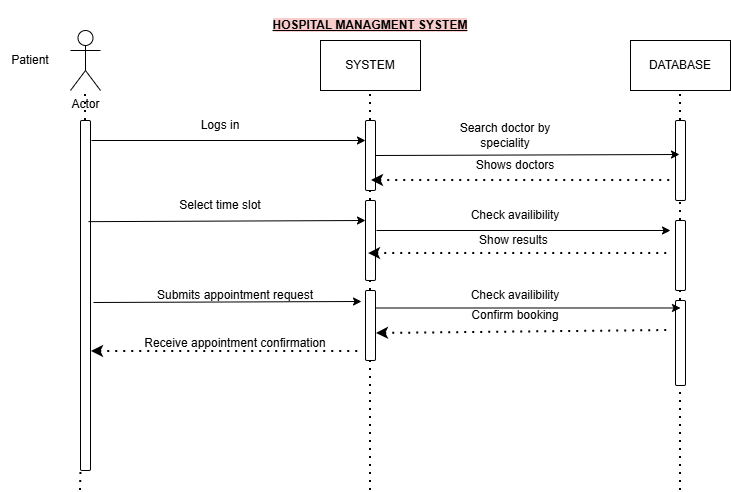

The diagram above was exported from draw.io. Its source (the exported page's mxGraphModel, read from the mxfile embedded in the PNG):
<mxGraphModel dx="856" dy="521" grid="1" gridSize="10" guides="1" tooltips="1" connect="1" arrows="1" fold="1" page="1" pageScale="1" pageWidth="850" pageHeight="1100" math="0" shadow="0">
  <root>
    <mxCell id="0" />
    <mxCell id="1" parent="0" />
    <mxCell id="Nugj0fx45VUhrAKeIj95-1" parent="1" style="shape=umlActor;verticalLabelPosition=bottom;verticalAlign=top;html=1;outlineConnect=0;" value="Actor" vertex="1">
      <mxGeometry height="60" width="30" x="90" y="40" as="geometry" />
    </mxCell>
    <mxCell id="Nugj0fx45VUhrAKeIj95-2" parent="1" style="text;html=1;whiteSpace=wrap;strokeColor=none;fillColor=none;align=center;verticalAlign=middle;rounded=0;" value="Patient" vertex="1">
      <mxGeometry height="30" width="60" x="20" y="55" as="geometry" />
    </mxCell>
    <mxCell id="Nugj0fx45VUhrAKeIj95-3" edge="1" parent="1" source="Nugj0fx45VUhrAKeIj95-10" style="endArrow=none;dashed=1;html=1;dashPattern=1 3;strokeWidth=2;rounded=0;" target="Nugj0fx45VUhrAKeIj95-1" value="">
      <mxGeometry height="50" relative="1" width="50" as="geometry">
        <mxPoint x="100" y="500" as="sourcePoint" />
        <mxPoint x="450" y="250" as="targetPoint" />
      </mxGeometry>
    </mxCell>
    <mxCell id="Nugj0fx45VUhrAKeIj95-4" parent="1" style="rounded=0;whiteSpace=wrap;html=1;" value="" vertex="1">
      <mxGeometry height="50" width="100" x="340" y="50" as="geometry" />
    </mxCell>
    <mxCell id="Nugj0fx45VUhrAKeIj95-5" parent="1" style="text;html=1;whiteSpace=wrap;strokeColor=none;fillColor=none;align=center;verticalAlign=middle;rounded=0;" value="SYSTEM" vertex="1">
      <mxGeometry height="30" width="60" x="360" y="60" as="geometry" />
    </mxCell>
    <mxCell id="Nugj0fx45VUhrAKeIj95-6" parent="1" style="rounded=0;whiteSpace=wrap;html=1;" value="" vertex="1">
      <mxGeometry height="50" width="100" x="650" y="50" as="geometry" />
    </mxCell>
    <mxCell id="Nugj0fx45VUhrAKeIj95-7" parent="1" style="text;html=1;whiteSpace=wrap;strokeColor=none;fillColor=none;align=center;verticalAlign=middle;rounded=0;" value="DATABASE" vertex="1">
      <mxGeometry height="30" width="60" x="670" y="60" as="geometry" />
    </mxCell>
    <mxCell id="Nugj0fx45VUhrAKeIj95-8" edge="1" parent="1" source="Nugj0fx45VUhrAKeIj95-12" style="endArrow=none;dashed=1;html=1;dashPattern=1 3;strokeWidth=2;rounded=0;entryX=0.5;entryY=1;entryDx=0;entryDy=0;" target="Nugj0fx45VUhrAKeIj95-4" value="">
      <mxGeometry height="50" relative="1" width="50" as="geometry">
        <mxPoint x="390" y="500" as="sourcePoint" />
        <mxPoint x="450" y="250" as="targetPoint" />
      </mxGeometry>
    </mxCell>
    <mxCell id="Nugj0fx45VUhrAKeIj95-9" edge="1" parent="1" source="Nugj0fx45VUhrAKeIj95-17" style="endArrow=none;dashed=1;html=1;dashPattern=1 3;strokeWidth=2;rounded=0;entryX=0.5;entryY=1;entryDx=0;entryDy=0;" target="Nugj0fx45VUhrAKeIj95-6" value="">
      <mxGeometry height="50" relative="1" width="50" as="geometry">
        <mxPoint x="700" y="500" as="sourcePoint" />
        <mxPoint x="450" y="250" as="targetPoint" />
      </mxGeometry>
    </mxCell>
    <mxCell id="Nugj0fx45VUhrAKeIj95-11" edge="1" parent="1" style="endArrow=none;dashed=1;html=1;dashPattern=1 3;strokeWidth=2;rounded=0;" target="Nugj0fx45VUhrAKeIj95-10" value="">
      <mxGeometry height="50" relative="1" width="50" as="geometry">
        <mxPoint x="100" y="500" as="sourcePoint" />
        <mxPoint x="105" y="100" as="targetPoint" />
      </mxGeometry>
    </mxCell>
    <mxCell id="Nugj0fx45VUhrAKeIj95-10" parent="1" style="rounded=1;whiteSpace=wrap;html=1;" value="" vertex="1">
      <mxGeometry height="350" width="10" x="100" y="130" as="geometry" />
    </mxCell>
    <mxCell id="Nugj0fx45VUhrAKeIj95-13" edge="1" parent="1" source="Nugj0fx45VUhrAKeIj95-22" style="endArrow=none;dashed=1;html=1;dashPattern=1 3;strokeWidth=2;rounded=0;entryX=0.5;entryY=1;entryDx=0;entryDy=0;" target="Nugj0fx45VUhrAKeIj95-12" value="">
      <mxGeometry height="50" relative="1" width="50" as="geometry">
        <mxPoint x="390" y="500" as="sourcePoint" />
        <mxPoint x="390" y="100" as="targetPoint" />
      </mxGeometry>
    </mxCell>
    <mxCell id="Nugj0fx45VUhrAKeIj95-12" parent="1" style="rounded=1;whiteSpace=wrap;html=1;" value="" vertex="1">
      <mxGeometry height="70" width="10" x="385" y="130" as="geometry" />
    </mxCell>
    <mxCell id="Nugj0fx45VUhrAKeIj95-14" edge="1" parent="1" style="endArrow=classic;html=1;rounded=0;" value="">
      <mxGeometry height="50" relative="1" width="50" as="geometry">
        <mxPoint x="111" y="150" as="sourcePoint" />
        <mxPoint x="385" y="150" as="targetPoint" />
      </mxGeometry>
    </mxCell>
    <mxCell id="Nugj0fx45VUhrAKeIj95-15" parent="1" style="text;html=1;whiteSpace=wrap;strokeColor=none;fillColor=none;align=center;verticalAlign=middle;rounded=0;" value="Logs in" vertex="1">
      <mxGeometry height="30" width="60" x="210" y="120" as="geometry" />
    </mxCell>
    <mxCell id="Nugj0fx45VUhrAKeIj95-16" parent="1" style="text;html=1;whiteSpace=wrap;strokeColor=none;fillColor=none;align=center;verticalAlign=middle;rounded=0;" value="Search doctor by speciality" vertex="1">
      <mxGeometry height="30" width="130" x="460" y="130" as="geometry" />
    </mxCell>
    <mxCell id="Nugj0fx45VUhrAKeIj95-18" edge="1" parent="1" source="Nugj0fx45VUhrAKeIj95-27" style="endArrow=none;dashed=1;html=1;dashPattern=1 3;strokeWidth=2;rounded=0;entryX=0.5;entryY=1;entryDx=0;entryDy=0;" target="Nugj0fx45VUhrAKeIj95-17" value="">
      <mxGeometry height="50" relative="1" width="50" as="geometry">
        <mxPoint x="700" y="500" as="sourcePoint" />
        <mxPoint x="700" y="100" as="targetPoint" />
      </mxGeometry>
    </mxCell>
    <mxCell id="Nugj0fx45VUhrAKeIj95-17" parent="1" style="rounded=1;whiteSpace=wrap;html=1;" value="" vertex="1">
      <mxGeometry height="80" width="10" x="695" y="130" as="geometry" />
    </mxCell>
    <mxCell id="Nugj0fx45VUhrAKeIj95-19" edge="1" parent="1" source="Nugj0fx45VUhrAKeIj95-12" style="endArrow=classic;html=1;rounded=0;exitX=1;exitY=0.5;exitDx=0;exitDy=0;entryX=0.4;entryY=0.425;entryDx=0;entryDy=0;entryPerimeter=0;" target="Nugj0fx45VUhrAKeIj95-17" value="">
      <mxGeometry height="50" relative="1" width="50" as="geometry">
        <mxPoint x="400" y="300" as="sourcePoint" />
        <mxPoint x="690" y="170" as="targetPoint" />
      </mxGeometry>
    </mxCell>
    <mxCell id="Nugj0fx45VUhrAKeIj95-20" edge="1" parent="1" source="Nugj0fx45VUhrAKeIj95-12" style="endArrow=none;dashed=1;html=1;dashPattern=1 3;strokeWidth=2;rounded=0;startArrow=classic;startFill=1;exitX=0.6;exitY=0.857;exitDx=0;exitDy=0;exitPerimeter=0;" value="">
      <mxGeometry height="50" relative="1" width="50" as="geometry">
        <mxPoint x="400" y="300" as="sourcePoint" />
        <mxPoint x="690" y="190" as="targetPoint" />
      </mxGeometry>
    </mxCell>
    <mxCell id="Nugj0fx45VUhrAKeIj95-21" parent="1" style="text;html=1;whiteSpace=wrap;strokeColor=none;fillColor=none;align=center;verticalAlign=middle;rounded=0;" value="Shows doctors" vertex="1">
      <mxGeometry height="30" width="170" x="450" y="160" as="geometry" />
    </mxCell>
    <mxCell id="Nugj0fx45VUhrAKeIj95-23" edge="1" parent="1" source="Nugj0fx45VUhrAKeIj95-34" style="endArrow=none;dashed=1;html=1;dashPattern=1 3;strokeWidth=2;rounded=0;entryX=0.5;entryY=1;entryDx=0;entryDy=0;" target="Nugj0fx45VUhrAKeIj95-22" value="">
      <mxGeometry height="50" relative="1" width="50" as="geometry">
        <mxPoint x="390" y="500" as="sourcePoint" />
        <mxPoint x="390" y="200" as="targetPoint" />
      </mxGeometry>
    </mxCell>
    <mxCell id="Nugj0fx45VUhrAKeIj95-22" parent="1" style="rounded=1;whiteSpace=wrap;html=1;" value="" vertex="1">
      <mxGeometry height="80" width="10" x="385" y="210" as="geometry" />
    </mxCell>
    <mxCell id="Nugj0fx45VUhrAKeIj95-24" edge="1" parent="1" source="Nugj0fx45VUhrAKeIj95-10" style="endArrow=classic;html=1;rounded=0;exitX=0.8;exitY=0.289;exitDx=0;exitDy=0;exitPerimeter=0;entryX=0;entryY=0.25;entryDx=0;entryDy=0;" target="Nugj0fx45VUhrAKeIj95-22" value="">
      <mxGeometry height="50" relative="1" width="50" as="geometry">
        <mxPoint x="400" y="300" as="sourcePoint" />
        <mxPoint x="450" y="250" as="targetPoint" />
      </mxGeometry>
    </mxCell>
    <mxCell id="Nugj0fx45VUhrAKeIj95-25" parent="1" style="text;html=1;whiteSpace=wrap;strokeColor=none;fillColor=none;align=center;verticalAlign=middle;rounded=0;" value="Select time slot" vertex="1">
      <mxGeometry height="30" width="220" x="130" y="200" as="geometry" />
    </mxCell>
    <mxCell id="Nugj0fx45VUhrAKeIj95-28" edge="1" parent="1" source="Nugj0fx45VUhrAKeIj95-38" style="endArrow=none;dashed=1;html=1;dashPattern=1 3;strokeWidth=2;rounded=0;entryX=0.5;entryY=1;entryDx=0;entryDy=0;" target="Nugj0fx45VUhrAKeIj95-27" value="">
      <mxGeometry height="50" relative="1" width="50" as="geometry">
        <mxPoint x="700" y="500" as="sourcePoint" />
        <mxPoint x="700" y="210" as="targetPoint" />
      </mxGeometry>
    </mxCell>
    <mxCell id="Nugj0fx45VUhrAKeIj95-27" parent="1" style="rounded=1;whiteSpace=wrap;html=1;" value="" vertex="1">
      <mxGeometry height="70" width="10" x="695" y="230" as="geometry" />
    </mxCell>
    <mxCell id="Nugj0fx45VUhrAKeIj95-29" edge="1" parent="1" source="Nugj0fx45VUhrAKeIj95-22" style="endArrow=classic;html=1;rounded=0;exitX=1.1;exitY=0.375;exitDx=0;exitDy=0;exitPerimeter=0;" value="">
      <mxGeometry height="50" relative="1" width="50" as="geometry">
        <mxPoint x="400" y="300" as="sourcePoint" />
        <mxPoint x="690" y="240" as="targetPoint" />
      </mxGeometry>
    </mxCell>
    <mxCell id="Nugj0fx45VUhrAKeIj95-30" parent="1" style="text;html=1;whiteSpace=wrap;strokeColor=none;fillColor=none;align=center;verticalAlign=middle;rounded=0;" value="Check availibility" vertex="1">
      <mxGeometry height="30" width="200" x="435" y="210" as="geometry" />
    </mxCell>
    <mxCell id="Nugj0fx45VUhrAKeIj95-31" edge="1" parent="1" source="Nugj0fx45VUhrAKeIj95-22" style="endArrow=none;dashed=1;html=1;dashPattern=1 3;strokeWidth=2;rounded=0;startArrow=classic;startFill=1;exitX=0.3;exitY=0.663;exitDx=0;exitDy=0;exitPerimeter=0;" value="">
      <mxGeometry height="50" relative="1" width="50" as="geometry">
        <mxPoint x="400" y="300" as="sourcePoint" />
        <mxPoint x="690" y="263" as="targetPoint" />
      </mxGeometry>
    </mxCell>
    <mxCell id="Nugj0fx45VUhrAKeIj95-32" parent="1" style="text;html=1;whiteSpace=wrap;strokeColor=none;fillColor=none;align=center;verticalAlign=middle;rounded=0;" value="Show results&amp;nbsp;" vertex="1">
      <mxGeometry height="30" width="140" x="465" y="235" as="geometry" />
    </mxCell>
    <mxCell id="Nugj0fx45VUhrAKeIj95-35" edge="1" parent="1" style="endArrow=none;dashed=1;html=1;dashPattern=1 3;strokeWidth=2;rounded=0;entryX=0.5;entryY=1;entryDx=0;entryDy=0;" target="Nugj0fx45VUhrAKeIj95-34" value="">
      <mxGeometry height="50" relative="1" width="50" as="geometry">
        <mxPoint x="390" y="500" as="sourcePoint" />
        <mxPoint x="390" y="290" as="targetPoint" />
      </mxGeometry>
    </mxCell>
    <mxCell id="Nugj0fx45VUhrAKeIj95-34" parent="1" style="rounded=1;whiteSpace=wrap;html=1;" value="" vertex="1">
      <mxGeometry height="70" width="10" x="385" y="300" as="geometry" />
    </mxCell>
    <mxCell id="Nugj0fx45VUhrAKeIj95-36" edge="1" parent="1" source="Nugj0fx45VUhrAKeIj95-10" style="endArrow=classic;html=1;rounded=0;exitX=1.3;exitY=0.52;exitDx=0;exitDy=0;exitPerimeter=0;entryX=-0.4;entryY=0.157;entryDx=0;entryDy=0;entryPerimeter=0;" target="Nugj0fx45VUhrAKeIj95-34" value="">
      <mxGeometry height="50" relative="1" width="50" as="geometry">
        <mxPoint x="400" y="300" as="sourcePoint" />
        <mxPoint x="450" y="250" as="targetPoint" />
      </mxGeometry>
    </mxCell>
    <mxCell id="Nugj0fx45VUhrAKeIj95-37" parent="1" style="text;html=1;whiteSpace=wrap;strokeColor=none;fillColor=none;align=center;verticalAlign=middle;rounded=0;" value="Submits appointment request" vertex="1">
      <mxGeometry height="30" width="170" x="170" y="290" as="geometry" />
    </mxCell>
    <mxCell id="Nugj0fx45VUhrAKeIj95-39" edge="1" parent="1" style="endArrow=none;dashed=1;html=1;dashPattern=1 3;strokeWidth=2;rounded=0;entryX=0.5;entryY=1;entryDx=0;entryDy=0;" target="Nugj0fx45VUhrAKeIj95-38" value="">
      <mxGeometry height="50" relative="1" width="50" as="geometry">
        <mxPoint x="700" y="500" as="sourcePoint" />
        <mxPoint x="700" y="300" as="targetPoint" />
      </mxGeometry>
    </mxCell>
    <mxCell id="Nugj0fx45VUhrAKeIj95-38" parent="1" style="rounded=1;whiteSpace=wrap;html=1;" value="" vertex="1">
      <mxGeometry height="85" width="10" x="695" y="310" as="geometry" />
    </mxCell>
    <mxCell id="Nugj0fx45VUhrAKeIj95-40" edge="1" parent="1" source="Nugj0fx45VUhrAKeIj95-34" style="endArrow=classic;html=1;rounded=0;exitX=1;exitY=0.25;exitDx=0;exitDy=0;entryX=0.5;entryY=0.088;entryDx=0;entryDy=0;entryPerimeter=0;" target="Nugj0fx45VUhrAKeIj95-38" value="">
      <mxGeometry height="50" relative="1" width="50" as="geometry">
        <mxPoint x="400" y="300" as="sourcePoint" />
        <mxPoint x="450" y="250" as="targetPoint" />
      </mxGeometry>
    </mxCell>
    <mxCell id="Nugj0fx45VUhrAKeIj95-41" parent="1" style="text;html=1;whiteSpace=wrap;strokeColor=none;fillColor=none;align=center;verticalAlign=middle;rounded=0;" value="Check availibility" vertex="1">
      <mxGeometry height="30" width="110" x="480" y="290" as="geometry" />
    </mxCell>
    <mxCell id="Nugj0fx45VUhrAKeIj95-42" edge="1" parent="1" source="Nugj0fx45VUhrAKeIj95-34" style="endArrow=none;dashed=1;html=1;dashPattern=1 3;strokeWidth=2;rounded=0;startArrow=classic;startFill=1;exitX=1.1;exitY=0.614;exitDx=0;exitDy=0;exitPerimeter=0;" value="">
      <mxGeometry height="50" relative="1" width="50" as="geometry">
        <mxPoint x="435" y="400" as="sourcePoint" />
        <mxPoint x="690" y="340" as="targetPoint" />
      </mxGeometry>
    </mxCell>
    <mxCell id="Nugj0fx45VUhrAKeIj95-44" parent="1" style="text;html=1;whiteSpace=wrap;strokeColor=none;fillColor=none;align=center;verticalAlign=middle;rounded=0;" value="Confirm booking" vertex="1">
      <mxGeometry height="30" width="120" x="475" y="310" as="geometry" />
    </mxCell>
    <mxCell id="Nugj0fx45VUhrAKeIj95-45" edge="1" parent="1" source="Nugj0fx45VUhrAKeIj95-10" style="endArrow=none;dashed=1;html=1;dashPattern=1 3;strokeWidth=2;rounded=0;startArrow=classic;startFill=1;exitX=1.1;exitY=0.66;exitDx=0;exitDy=0;exitPerimeter=0;" value="">
      <mxGeometry height="50" relative="1" width="50" as="geometry">
        <mxPoint x="400" y="300" as="sourcePoint" />
        <mxPoint x="380" y="361" as="targetPoint" />
      </mxGeometry>
    </mxCell>
    <mxCell id="Nugj0fx45VUhrAKeIj95-46" parent="1" style="text;html=1;whiteSpace=wrap;strokeColor=none;fillColor=none;align=center;verticalAlign=middle;rounded=0;" value="&lt;p class=&quot;MsoNormal&quot; style=&quot;margin-left:36.0000pt;text-indent:-18.0000pt;tab-stops:left blank 36.0000pt ;&amp;lt;br/&amp;gt;mso-list:l0 level1 lfo1;&quot;&gt;&lt;br&gt;&lt;/p&gt;" vertex="1">
      <mxGeometry height="30" width="210" x="400" y="260" as="geometry" />
    </mxCell>
    <mxCell id="Nugj0fx45VUhrAKeIj95-47" parent="1" style="text;html=1;whiteSpace=wrap;strokeColor=none;fillColor=none;align=center;verticalAlign=middle;rounded=0;" value="Receive appointment confirmation" vertex="1">
      <mxGeometry height="30" width="210" x="150" y="337.5" as="geometry" />
    </mxCell>
    <mxCell id="Nugj0fx45VUhrAKeIj95-49" parent="1" style="text;html=1;whiteSpace=wrap;strokeColor=none;fillColor=none;align=center;verticalAlign=middle;rounded=0;" value="&lt;b&gt;&lt;u style=&quot;background-color: rgb(248, 206, 204);&quot;&gt;HOSPITAL MANAGMENT SYSTEM&lt;/u&gt;&lt;/b&gt;" vertex="1">
      <mxGeometry height="50" width="250" x="265" y="10" as="geometry" />
    </mxCell>
  </root>
</mxGraphModel>